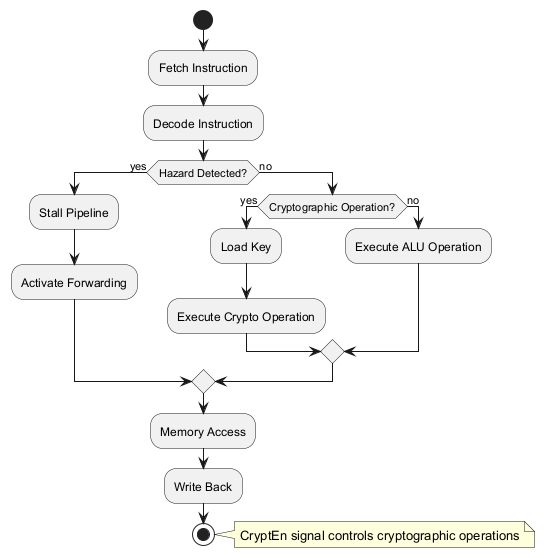

The diagram above was rendered by PlantUML. Its source (embedded in the PNG):
@startuml
start
:Fetch Instruction;
:Decode Instruction;
if (Hazard Detected?) then (yes)
  :Stall Pipeline;
  :Activate Forwarding;
else (no)
  if (Cryptographic Operation?) then (yes)
    :Load Key;
    :Execute Crypto Operation;
  else (no)
    :Execute ALU Operation;
  endif
endif
:Memory Access;
:Write Back;
stop

note right: CryptEn signal controls cryptographic operations
@enduml